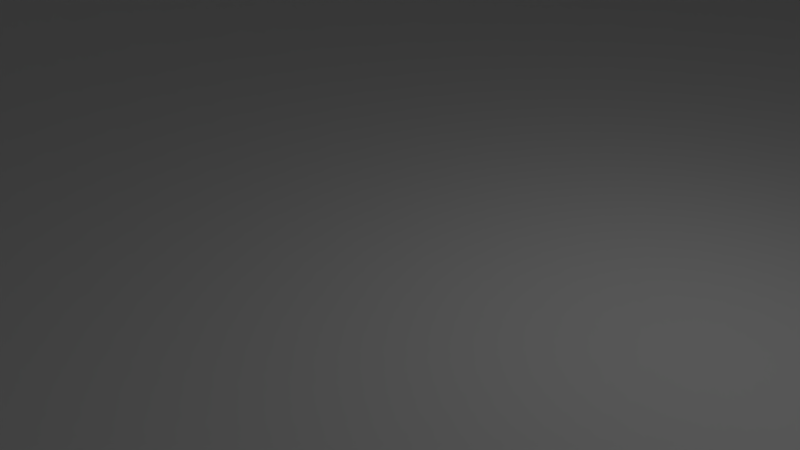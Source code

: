 # Source: level_four.blend  (saved by Blender 2.67.0; exported with 4.5.12 LTS)
import bpy
from mathutils import Matrix  # noqa: F401  (used for matrix-valued properties, if any)

bpy.ops.wm.read_factory_settings(use_empty=True)
scene = bpy.context.scene
scene.name = 'Scene'

# ---- collections
col_collection_1 = bpy.data.collections.new('Collection 1'); scene.collection.children.link(col_collection_1)

# ---- world
world_world = bpy.data.worlds.new('World'); scene.world = world_world
world_world.color = (0.05088, 0.05088, 0.05088)
world_world.use_sun_shadow = False
world_world.sun_shadow_jitter_overblur = 0.0
world_world.cycles.sampling_method = 'MANUAL'
world_world.cycles.sample_map_resolution = 256

# ---- cameras
cam_camera = bpy.data.cameras.new('Camera')
cam_camera.clip_end = 100.0
cam_camera.lens = 35.0
cam_camera.sensor_width = 32.0
cam_camera.sensor_height = 18.0
cam_camera.ortho_scale = 7.314
cam_camera.dof.focus_distance = 0.0
cam_camera.dof.aperture_fstop = 128.0

# ---- lights
light_lamp = bpy.data.lights.new('Lamp', 'POINT')
light_lamp.transmission_factor = 0.0
light_lamp.cutoff_distance = 30.0
light_lamp.energy = 100.0
light_lamp.shadow_buffer_clip_start = 1.001
light_lamp.shadow_soft_size = 0.1
light_lamp.shadow_maximum_resolution = 0.006
light_lamp.use_absolute_resolution = True
light_lamp.cycles.use_multiple_importance_sampling = False

# ---- meshes
me_plane = bpy.data.meshes.new('Plane')
me_plane.from_pydata([(1.0, -1.0, 0.0), (-1.0, -1.0, 0.0), (1.0, 1.0, 0.0), (-1.0, 1.0, 0.0), (0.875, -1.0, 0.0), (0.75, -1.0, 0.0), (0.625, -1.0, 0.0), (0.5, -1.0, 0.0), (0.375, -1.0, 0.0), (0.25, -1.0, 0.0), (0.125, -1.0, 0.0), (0.0, -1.0, 0.0), (-0.125, -1.0, 0.0), (-0.25, -1.0, 0.0), (-0.375, -1.0, 0.0), (-0.5, -1.0, 0.0), (-0.625, -1.0, 0.0), (-0.75, -1.0, 0.0), (-0.875, -1.0, 0.0), (0.875, 1.0, 0.0), (0.75, 1.0, 0.0), (0.625, 1.0, 0.0), (0.5, 1.0, 0.0), (0.375, 1.0, 0.0), (0.25, 1.0, 0.0), (0.125, 1.0, 0.0), (0.0, 1.0, 0.0), (-0.125, 1.0, 0.0), (-0.25, 1.0, 0.0), (-0.375, 1.0, 0.0), (-0.5, 1.0, 0.0), (-0.625, 1.0, 0.0), (-0.75, 1.0, 0.0), (-0.875, 1.0, 0.0), (1.0, -0.875, 0.0), (1.0, -0.75, 0.0), (1.0, -0.625, 0.0), (1.0, -0.5, 0.0), (1.0, -0.375, 0.0), (1.0, -0.25, 0.0), (1.0, -0.125, 0.0), (1.0, 0.0, 0.0), (1.0, 0.125, 0.0), (1.0, 0.25, 0.0), (1.0, 0.375, 0.0), (1.0, 0.5, 0.0), (1.0, 0.625, 0.0), (1.0, 0.75, 0.0), (1.0, 0.875, 0.0), (-1.0, 0.875, 0.0), (-1.0, 0.75, 0.0), (-1.0, 0.625, 0.0), (-1.0, 0.5, 0.0), (-1.0, 0.375, 0.0), (-1.0, 0.25, 0.0), (-1.0, 0.125, 0.0), (-1.0, 0.0, 0.0), (-1.0, -0.125, 0.0), (-1.0, -0.25, 0.0), (-1.0, -0.375, 0.0), (-1.0, -0.5, 0.0), (-1.0, -0.625, 0.0), (-1.0, -0.75, 0.0), (-1.0, -0.875, 0.0), (-0.875, -0.875, 0.0), (-0.875, -0.75, 0.0), (-0.875, -0.625, 0.0), (-0.875, -0.5, 0.0), (-0.875, -0.375, 0.0), (-0.875, -0.25, 0.0), (-0.875, -0.125, 0.0), (-0.875, 0.0, 0.0), (-0.875, 0.125, 0.0), (-0.875, 0.25, 0.0), (-0.875, 0.375, 0.0), (-0.875, 0.5, 0.0), (-0.875, 0.625, 0.0), (-0.875, 0.75, 0.0), (-0.875, 0.875, 0.0), (-0.75, -0.875, 0.0), (-0.75, -0.75, 0.0), (-0.75, -0.625, 0.0), (-0.75, -0.5, 0.0), (-0.75, -0.375, 0.0), (-0.75, -0.25, 0.0), (-0.75, -0.125, 0.0), (-0.75, 0.0, 0.0), (-0.75, 0.125, 0.0), (-0.75, 0.25, 0.0), (-0.75, 0.375, 0.0), (-0.75, 0.5, 0.0), (-0.75, 0.625, 0.0), (-0.75, 0.75, 0.0), (-0.75, 0.875, 0.0), (-0.625, -0.875, 0.0), (-0.625, -0.75, 0.0), (-0.625, -0.625, 0.0), (-0.625, -0.5, 0.0), (-0.625, -0.375, 0.0), (-0.625, -0.25, 0.0), (-0.625, -0.125, 0.0), (-0.625, 0.0, 0.0), (-0.625, 0.125, 0.0), (-0.625, 0.25, 0.0), (-0.625, 0.375, 0.0), (-0.625, 0.5, 0.0), (-0.625, 0.625, 0.0), (-0.625, 0.75, 0.0), (-0.625, 0.875, 0.0), (-0.5, -0.875, 0.0), (-0.5, -0.75, 0.0), (-0.5, -0.625, 0.0), (-0.5, -0.5, 0.0), (-0.5, -0.375, 0.0), (-0.5, -0.25, 0.0), (-0.5, -0.125, 0.0), (-0.5, 0.0, 0.0), (-0.5, 0.125, 0.0), (-0.5, 0.25, 0.0), (-0.5, 0.375, 0.0), (-0.5, 0.5, 0.0), (-0.5, 0.625, 0.0), (-0.5, 0.75, 0.0), (-0.5, 0.875, 0.0), (-0.375, -0.875, 0.0), (-0.375, -0.75, 0.0), (-0.375, -0.625, 0.0), (-0.375, -0.5, 0.0), (-0.375, -0.375, 0.0), (-0.375, -0.25, 0.0), (-0.375, -0.125, 0.0), (-0.375, 0.0, 0.0), (-0.375, 0.125, 0.0), (-0.375, 0.25, 0.0), (-0.375, 0.375, 0.0), (-0.375, 0.5, 0.0), (-0.375, 0.625, 0.0), (-0.375, 0.75, 0.0), (-0.375, 0.875, 0.0), (-0.25, -0.875, 0.0), (-0.25, -0.75, 0.0), (-0.25, -0.625, 0.0), (-0.25, -0.5, 0.0), (-0.25, -0.375, 0.0), (-0.25, -0.25, 0.0), (-0.25, -0.125, 0.0), (-0.25, 0.0, 0.0), (-0.25, 0.125, 0.0), (-0.25, 0.25, 0.0), (-0.25, 0.375, 0.0), (-0.25, 0.5, 0.0), (-0.25, 0.625, 0.0), (-0.25, 0.75, 0.0), (-0.25, 0.875, 0.0), (-0.125, -0.875, 0.0), (-0.125, -0.75, 0.0), (-0.125, -0.625, 0.0), (-0.125, -0.5, 0.0), (-0.125, -0.375, 0.0), (-0.125, -0.25, 0.0), (-0.125, -0.125, 0.0), (-0.125, 0.0, 0.0), (-0.125, 0.125, 0.0), (-0.125, 0.25, 0.0), (-0.125, 0.375, 0.0), (-0.125, 0.5, 0.0), (-0.125, 0.625, 0.0), (-0.125, 0.75, 0.0), (-0.125, 0.875, 0.0), (0.0, -0.875, 0.0), (0.0, -0.75, 0.0), (0.0, -0.625, 0.0), (0.0, -0.5, 0.0), (0.0, -0.375, 0.0), (0.0, -0.25, 0.0), (0.0, -0.125, 0.0), (0.0, 0.0, 0.0), (0.0, 0.125, 0.0), (0.0, 0.25, 0.0), (0.0, 0.375, 0.0), (0.0, 0.5, 0.0), (0.0, 0.625, 0.0), (0.0, 0.75, 0.0), (0.0, 0.875, 0.0), (0.125, -0.875, 0.0), (0.125, -0.75, 0.0), (0.125, -0.625, 0.0), (0.125, -0.5, 0.0), (0.125, -0.375, 0.0), (0.125, -0.25, 0.0), (0.125, -0.125, 0.0), (0.125, 0.0, 0.0), (0.125, 0.125, 0.0), (0.125, 0.25, 0.0), (0.125, 0.375, 0.0), (0.125, 0.5, 0.0), (0.125, 0.625, 0.0), (0.125, 0.75, 0.0), (0.125, 0.875, 0.0), (0.25, -0.875, 0.0), (0.25, -0.75, 0.0), (0.25, -0.625, 0.0), (0.25, -0.5, 0.0), (0.25, -0.375, 0.0), (0.25, -0.25, 0.0), (0.25, -0.125, 0.0), (0.25, 0.0, 0.0), (0.25, 0.125, 0.0), (0.25, 0.25, 0.0), (0.25, 0.375, 0.0), (0.25, 0.5, 0.0), (0.25, 0.625, 0.0), (0.25, 0.75, 0.0), (0.25, 0.875, 0.0), (0.375, -0.875, 0.0), (0.375, -0.75, 0.0), (0.375, -0.625, 0.0), (0.375, -0.5, 0.0), (0.375, -0.375, 0.0), (0.375, -0.25, 0.0), (0.375, -0.125, 0.0), (0.375, 0.0, 0.0), (0.375, 0.125, 0.0), (0.375, 0.25, 0.0), (0.375, 0.375, 0.0), (0.375, 0.5, 0.0), (0.375, 0.625, 0.0), (0.375, 0.75, 0.0), (0.375, 0.875, 0.0), (0.5, -0.875, 0.0), (0.5, -0.75, 0.0), (0.5, -0.625, 0.0), (0.5, -0.5, 0.0), (0.5, -0.375, 0.0), (0.5, -0.25, 0.0), (0.5, -0.125, 0.0), (0.5, 0.0, 0.0), (0.5, 0.125, 0.0), (0.5, 0.25, 0.0), (0.5, 0.375, 0.0), (0.5, 0.5, 0.0), (0.5, 0.625, 0.0), (0.5, 0.75, 0.0), (0.5, 0.875, 0.0), (0.625, -0.875, 0.0), (0.625, -0.75, 0.0), (0.625, -0.625, 0.0), (0.625, -0.5, 0.0), (0.625, -0.375, 0.0), (0.625, -0.25, 0.0), (0.625, -0.125, 0.0), (0.625, 0.0, 0.0), (0.625, 0.125, 0.0), (0.625, 0.25, 0.0), (0.625, 0.375, 0.0), (0.625, 0.5, 0.0), (0.625, 0.625, 0.0), (0.625, 0.75, 0.0), (0.625, 0.875, 0.0), (0.75, -0.875, 0.0), (0.75, -0.75, 0.0), (0.75, -0.625, 0.0), (0.75, -0.5, 0.0), (0.75, -0.375, 0.0), (0.75, -0.25, 0.0), (0.75, -0.125, 0.0), (0.75, 0.0, 0.0), (0.75, 0.125, 0.0), (0.75, 0.25, 0.0), (0.75, 0.375, 0.0), (0.75, 0.5, 0.0), (0.75, 0.625, 0.0), (0.75, 0.75, 0.0), (0.75, 0.875, 0.0), (0.875, -0.875, 0.0), (0.875, -0.75, 0.0), (0.875, -0.625, 0.0), (0.875, -0.5, 0.0), (0.875, -0.375, 0.0), (0.875, -0.25, 0.0), (0.875, -0.125, 0.0), (0.875, 0.0, 0.0), (0.875, 0.125, 0.0), (0.875, 0.25, 0.0), (0.875, 0.375, 0.0), (0.875, 0.5, 0.0), (0.875, 0.625, 0.0), (0.875, 0.75, 0.0), (0.875, 0.875, 0.0), (1.0, -1.0, 0.1), (-1.0, -1.0, 0.1), (1.0, 1.0, 0.1), (-1.0, 1.0, 0.1), (0.875, -1.0, 0.1), (0.75, -1.0, 0.1), (0.625, -1.0, 0.1), (0.5, -1.0, 0.1), (0.375, -1.0, 0.1), (0.25, -1.0, 0.1), (0.125, -1.0, 0.1), (0.0, -1.0, 0.1), (-0.125, -1.0, 0.1), (-0.25, -1.0, 0.1), (-0.375, -1.0, 0.1), (-0.5, -1.0, 0.1), (-0.625, -1.0, 0.1), (-0.75, -1.0, 0.1), (-0.875, -1.0, 0.1), (0.875, 1.0, 0.1), (0.75, 1.0, 0.1), (0.625, 1.0, 0.1), (0.5, 1.0, 0.1), (0.375, 1.0, 0.1), (0.25, 1.0, 0.1), (0.125, 1.0, 0.1), (0.0, 1.0, 0.1), (-0.125, 1.0, 0.1), (-0.25, 1.0, 0.1), (-0.375, 1.0, 0.1), (-0.5, 1.0, 0.1), (-0.625, 1.0, 0.1), (-0.75, 1.0, 0.1), (-0.875, 1.0, 0.1), (1.0, -0.875, 0.1), (1.0, -0.75, 0.1), (1.0, -0.625, 0.1), (1.0, -0.5, 0.1), (1.0, -0.375, 0.1), (1.0, -0.25, 0.1), (1.0, -0.125, 0.1), (1.0, 0.0, 0.1), (1.0, 0.125, 0.1), (1.0, 0.25, 0.1), (1.0, 0.375, 0.1), (1.0, 0.5, 0.1), (1.0, 0.625, 0.1), (1.0, 0.75, 0.1), (1.0, 0.875, 0.1), (-1.0, 0.875, 0.1), (-1.0, 0.75, 0.1), (-1.0, 0.625, 0.1), (-1.0, 0.5, 0.1), (-1.0, 0.375, 0.1), (-1.0, 0.25, 0.1), (-1.0, 0.125, 0.1), (-1.0, 0.0, 0.1), (-1.0, -0.125, 0.1), (-1.0, -0.25, 0.1), (-1.0, -0.375, 0.1), (-1.0, -0.5, 0.1), (-1.0, -0.625, 0.1), (-1.0, -0.75, 0.1), (-1.0, -0.875, 0.1), (-0.875, -0.875, 0.1), (-0.875, -0.75, 0.1), (-0.875, -0.625, 0.1), (-0.875, -0.5, 0.1), (-0.875, -0.375, 0.1), (-0.875, -0.25, 0.1), (-0.875, -0.125, 0.1), (-0.875, 0.0, 0.1), (-0.875, 0.125, 0.1), (-0.875, 0.25, 0.1), (-0.875, 0.375, 0.1), (-0.875, 0.5, 0.1), (-0.875, 0.625, 0.1), (-0.875, 0.75, 0.1), (-0.875, 0.875, 0.1), (-0.75, -0.875, 0.1), (-0.75, -0.75, 0.1), (-0.75, -0.625, 0.1), (-0.75, -0.5, 0.1), (-0.75, -0.375, 0.1), (-0.75, -0.25, 0.1), (-0.75, -0.125, 0.1), (-0.75, 0.0, 0.1), (-0.75, 0.125, 0.1), (-0.75, 0.25, 0.1), (-0.75, 0.375, 0.1), (-0.75, 0.875, 0.1), (-0.625, -0.875, 0.1), (-0.625, -0.75, 0.1), (-0.625, -0.625, 0.1), (-0.625, -0.5, 0.1), (-0.625, -0.375, 0.1), (-0.625, -0.25, 0.1), (-0.625, -0.125, 0.1), (-0.625, 0.0, 0.1), (-0.625, 0.125, 0.1), (-0.625, 0.25, 0.1), (-0.625, 0.375, 0.1), (-0.625, 0.875, 0.1), (-0.5, -0.875, 0.1), (-0.5, -0.75, 0.1), (-0.5, -0.625, 0.1), (-0.5, 0.25, 0.1), (-0.5, 0.375, 0.1), (-0.5, 0.875, 0.1), (-0.375, -0.875, 0.1), (-0.375, -0.75, 0.1), (-0.375, -0.625, 0.1), (-0.375, 0.25, 0.1), (-0.375, 0.375, 0.1), (-0.375, 0.875, 0.1), (-0.25, -0.875, 0.1), (-0.25, -0.75, 0.1), (-0.25, -0.625, 0.1), (-0.25, -0.25, 0.1), (-0.25, -0.125, 0.1), (-0.25, 0.25, 0.1), (-0.25, 0.375, 0.1), (-0.25, 0.875, 0.1), (-0.125, -0.875, 0.1), (-0.125, -0.75, 0.1), (-0.125, -0.625, 0.1), (-0.125, -0.25, 0.1), (-0.125, -0.125, 0.1), (-0.125, 0.25, 0.1), (-0.125, 0.375, 0.1), (-0.125, 0.5, 0.1), (-0.125, 0.625, 0.1), (-0.125, 0.75, 0.1), (-0.125, 0.875, 0.1), (0.0, -0.875, 0.1), (0.0, -0.75, 0.1), (0.0, -0.625, 0.1), (0.0, -0.25, 0.1), (0.0, -0.125, 0.1), (0.0, 0.25, 0.1), (0.0, 0.375, 0.1), (0.0, 0.5, 0.1), (0.0, 0.625, 0.1), (0.0, 0.75, 0.1), (0.0, 0.875, 0.1), (0.125, -0.875, 0.1), (0.125, -0.75, 0.1), (0.125, -0.625, 0.1), (0.125, -0.375, 0.1), (0.125, -0.25, 0.1), (0.125, -0.125, 0.1), (0.125, 0.0, 0.1), (0.125, 0.25, 0.1), (0.125, 0.375, 0.1), (0.125, 0.5, 0.1), (0.125, 0.625, 0.1), (0.125, 0.75, 0.1), (0.125, 0.875, 0.1), (0.25, -0.875, 0.1), (0.25, -0.75, 0.1), (0.25, -0.625, 0.1), (0.25, -0.375, 0.1), (0.25, -0.25, 0.1), (0.25, -0.125, 0.1), (0.25, 0.0, 0.1), (0.25, 0.25, 0.1), (0.25, 0.375, 0.1), (0.25, 0.5, 0.1), (0.25, 0.625, 0.1), (0.25, 0.75, 0.1), (0.25, 0.875, 0.1), (0.375, -0.875, 0.1), (0.375, -0.75, 0.1), (0.375, -0.625, 0.1), (0.375, -0.375, 0.1), (0.375, -0.25, 0.1), (0.375, 0.25, 0.1), (0.375, 0.375, 0.1), (0.375, 0.875, 0.1), (0.5, -0.875, 0.1), (0.5, -0.75, 0.1), (0.5, -0.625, 0.1), (0.5, -0.5, 0.1), (0.5, -0.375, 0.1), (0.5, -0.25, 0.1), (0.5, 0.25, 0.1), (0.5, 0.375, 0.1), (0.5, 0.5, 0.1), (0.5, 0.625, 0.1), (0.5, 0.75, 0.1), (0.5, 0.875, 0.1), (0.625, -0.875, 0.1), (0.625, -0.75, 0.1), (0.625, -0.625, 0.1), (0.625, -0.5, 0.1), (0.625, -0.375, 0.1), (0.625, -0.25, 0.1), (0.625, 0.25, 0.1), (0.625, 0.375, 0.1), (0.625, 0.5, 0.1), (0.625, 0.625, 0.1), (0.625, 0.75, 0.1), (0.625, 0.875, 0.1), (0.75, -0.875, 0.1), (0.75, -0.75, 0.1), (0.75, -0.625, 0.1), (0.75, 0.25, 0.1), (0.75, 0.375, 0.1), (0.75, 0.625, 0.1), (0.75, 0.75, 0.1), (0.75, 0.875, 0.1), (0.875, -0.875, 0.1), (0.875, -0.75, 0.1), (0.875, -0.625, 0.1), (0.875, -0.5, 0.1), (0.875, -0.375, 0.1), (0.875, -0.25, 0.1), (0.875, -0.125, 0.1), (0.875, 0.0, 0.1), (0.875, 0.125, 0.1), (0.875, 0.25, 0.1), (0.875, 0.375, 0.1), (0.875, 0.5, 0.1), (0.875, 0.625, 0.1), (0.875, 0.75, 0.1), (0.875, 0.875, 0.1), (1.0, -1.0, 0.2), (-1.0, -1.0, 0.2), (1.0, 1.0, 0.2), (-1.0, 1.0, 0.2), (0.875, -1.0, 0.2), (0.75, -1.0, 0.2), (0.625, -1.0, 0.2), (0.5, -1.0, 0.2), (0.375, -1.0, 0.2), (0.25, -1.0, 0.2), (0.125, -1.0, 0.2), (0.0, -1.0, 0.2), (-0.125, -1.0, 0.2), (-0.25, -1.0, 0.2), (-0.375, -1.0, 0.2), (-0.5, -1.0, 0.2), (-0.625, -1.0, 0.2), (-0.75, -1.0, 0.2), (-0.875, -1.0, 0.2), (0.875, 1.0, 0.2), (0.75, 1.0, 0.2), (0.625, 1.0, 0.2), (0.5, 1.0, 0.2), (0.375, 1.0, 0.2), (0.25, 1.0, 0.2), (0.125, 1.0, 0.2), (0.0, 1.0, 0.2), (-0.125, 1.0, 0.2), (-0.25, 1.0, 0.2), (-0.375, 1.0, 0.2), (-0.5, 1.0, 0.2), (-0.625, 1.0, 0.2), (-0.75, 1.0, 0.2), (-0.875, 1.0, 0.2), (1.0, -0.875, 0.2), (1.0, -0.75, 0.2), (1.0, -0.625, 0.2), (1.0, -0.5, 0.2), (1.0, -0.375, 0.2), (1.0, -0.25, 0.2), (1.0, -0.125, 0.2), (1.0, 0.0, 0.2), (1.0, 0.125, 0.2), (1.0, 0.25, 0.2), (1.0, 0.375, 0.2), (1.0, 0.5, 0.2), (1.0, 0.625, 0.2), (1.0, 0.75, 0.2), (1.0, 0.875, 0.2), (-1.0, 0.875, 0.2), (-1.0, 0.75, 0.2), (-1.0, 0.625, 0.2), (-1.0, 0.5, 0.2), (-1.0, 0.375, 0.2), (-1.0, 0.25, 0.2), (-1.0, 0.125, 0.2), (-1.0, 0.0, 0.2), (-1.0, -0.125, 0.2), (-1.0, -0.25, 0.2), (-1.0, -0.375, 0.2), (-1.0, -0.5, 0.2), (-1.0, -0.625, 0.2), (-1.0, -0.75, 0.2), (-1.0, -0.875, 0.2), (-0.875, -0.875, 0.2), (-0.875, -0.75, 0.2), (-0.875, -0.625, 0.2), (-0.875, -0.5, 0.2), (-0.875, -0.375, 0.2), (-0.875, -0.25, 0.2), (-0.875, -0.125, 0.2), (-0.875, 0.0, 0.2), (-0.875, 0.125, 0.2), (-0.875, 0.25, 0.2), (-0.875, 0.375, 0.2), (-0.875, 0.5, 0.2), (-0.875, 0.625, 0.2), (-0.875, 0.75, 0.2), (-0.875, 0.875, 0.2), (-0.75, -0.875, 0.2), (-0.75, -0.75, 0.2), (-0.75, -0.625, 0.2), (-0.75, -0.5, 0.2), (-0.75, -0.375, 0.2), (-0.75, -0.25, 0.2), (-0.75, -0.125, 0.2), (-0.75, 0.0, 0.2), (-0.75, 0.125, 0.2), (-0.75, 0.25, 0.2), (-0.75, 0.375, 0.2), (-0.75, 0.875, 0.2), (-0.625, -0.875, 0.2), (-0.625, -0.75, 0.2), (-0.625, -0.625, 0.2), (-0.625, -0.5, 0.2), (-0.625, -0.375, 0.2), (-0.625, -0.25, 0.2), (-0.625, -0.125, 0.2), (-0.625, 0.0, 0.2), (-0.625, 0.125, 0.2), (-0.625, 0.25, 0.2), (-0.625, 0.375, 0.2), (-0.625, 0.875, 0.2), (-0.5, -0.875, 0.2), (-0.5, -0.75, 0.2), (-0.5, -0.625, 0.2), (-0.5, 0.25, 0.2), (-0.5, 0.375, 0.2), (-0.5, 0.875, 0.2), (-0.375, -0.875, 0.2), (-0.375, -0.75, 0.2), (-0.375, -0.625, 0.2), (-0.375, 0.25, 0.2), (-0.375, 0.375, 0.2), (-0.375, 0.875, 0.2), (-0.25, -0.875, 0.2), (-0.25, -0.75, 0.2), (-0.25, -0.625, 0.2), (-0.25, 0.25, 0.2), (-0.25, 0.375, 0.2), (-0.25, 0.875, 0.2), (-0.125, -0.875, 0.2), (-0.125, -0.75, 0.2), (-0.125, -0.625, 0.2), (-0.125, 0.25, 0.2), (-0.125, 0.375, 0.2), (-0.125, 0.5, 0.2), (-0.125, 0.625, 0.2), (-0.125, 0.75, 0.2), (-0.125, 0.875, 0.2), (0.0, -0.875, 0.2), (0.0, 0.25, 0.2), (0.0, 0.375, 0.2), (0.0, 0.5, 0.2), (0.0, 0.625, 0.2), (0.0, 0.75, 0.2), (0.0, 0.875, 0.2), (0.125, -0.875, 0.2), (0.125, 0.25, 0.2), (0.125, 0.375, 0.2), (0.125, 0.5, 0.2), (0.125, 0.625, 0.2), (0.125, 0.75, 0.2), (0.125, 0.875, 0.2), (0.25, -0.875, 0.2), (0.25, 0.25, 0.2), (0.25, 0.375, 0.2), (0.25, 0.5, 0.2), (0.25, 0.625, 0.2), (0.25, 0.75, 0.2), (0.25, 0.875, 0.2), (0.375, -0.875, 0.2), (0.375, 0.25, 0.2), (0.375, 0.375, 0.2), (0.375, 0.875, 0.2), (0.5, -0.875, 0.2), (0.5, 0.25, 0.2), (0.5, 0.375, 0.2), (0.5, 0.5, 0.2), (0.5, 0.625, 0.2), (0.5, 0.75, 0.2), (0.5, 0.875, 0.2), (0.625, -0.875, 0.2), (0.625, 0.25, 0.2), (0.625, 0.375, 0.2), (0.625, 0.5, 0.2), (0.625, 0.625, 0.2), (0.625, 0.75, 0.2), (0.625, 0.875, 0.2), (0.75, -0.875, 0.2), (0.75, 0.25, 0.2), (0.75, 0.375, 0.2), (0.75, 0.625, 0.2), (0.75, 0.75, 0.2), (0.75, 0.875, 0.2), (0.875, -0.875, 0.2), (0.875, -0.75, 0.2), (0.875, -0.625, 0.2), (0.875, -0.5, 0.2), (0.875, -0.375, 0.2), (0.875, -0.25, 0.2), (0.875, -0.125, 0.2), (0.875, 0.0, 0.2), (0.875, 0.125, 0.2), (0.875, 0.25, 0.2), (0.875, 0.375, 0.2), (0.875, 0.5, 0.2), (0.875, 0.625, 0.2), (0.875, 0.75, 0.2), (0.875, 0.875, 0.2), (1.0, -1.0, 0.3), (-1.0, -1.0, 0.3), (1.0, 1.0, 0.3), (-1.0, 1.0, 0.3), (0.875, -1.0, 0.3), (0.75, -1.0, 0.3), (0.625, -1.0, 0.3), (0.5, -1.0, 0.3), (0.375, -1.0, 0.3), (0.25, -1.0, 0.3), (0.125, -1.0, 0.3), (0.0, -1.0, 0.3), (-0.125, -1.0, 0.3), (-0.25, -1.0, 0.3), (-0.375, -1.0, 0.3), (-0.5, -1.0, 0.3), (-0.625, -1.0, 0.3), (-0.75, -1.0, 0.3), (-0.875, -1.0, 0.3), (0.875, 1.0, 0.3), (0.75, 1.0, 0.3), (0.625, 1.0, 0.3), (0.5, 1.0, 0.3), (0.375, 1.0, 0.3), (0.25, 1.0, 0.3), (0.125, 1.0, 0.3), (0.0, 1.0, 0.3), (-0.125, 1.0, 0.3), (-0.25, 1.0, 0.3), (-0.375, 1.0, 0.3), (-0.5, 1.0, 0.3), (-0.625, 1.0, 0.3), (-0.75, 1.0, 0.3), (-0.875, 1.0, 0.3), (1.0, -0.875, 0.3), (1.0, -0.75, 0.3), (1.0, -0.625, 0.3), (1.0, -0.5, 0.3), (1.0, -0.375, 0.3), (1.0, -0.25, 0.3), (1.0, -0.125, 0.3), (1.0, 0.0, 0.3), (1.0, 0.125, 0.3), (1.0, 0.25, 0.3), (1.0, 0.375, 0.3), (1.0, 0.5, 0.3), (1.0, 0.625, 0.3), (1.0, 0.75, 0.3), (1.0, 0.875, 0.3), (-1.0, 0.875, 0.3), (-1.0, 0.75, 0.3), (-1.0, 0.625, 0.3), (-1.0, 0.5, 0.3), (-1.0, 0.375, 0.3), (-1.0, 0.25, 0.3), (-1.0, 0.125, 0.3), (-1.0, 0.0, 0.3), (-1.0, -0.125, 0.3), (-1.0, -0.25, 0.3), (-1.0, -0.375, 0.3), (-1.0, -0.5, 0.3), (-1.0, -0.625, 0.3), (-1.0, -0.75, 0.3), (-1.0, -0.875, 0.3), (-0.875, -0.875, 0.3), (-0.875, -0.75, 0.3), (-0.875, -0.625, 0.3), (-0.875, -0.5, 0.3), (-0.875, -0.375, 0.3), (-0.875, -0.25, 0.3), (-0.875, -0.125, 0.3), (-0.875, 0.0, 0.3), (-0.875, 0.125, 0.3), (-0.875, 0.25, 0.3), (-0.875, 0.375, 0.3), (-0.875, 0.5, 0.3), (-0.875, 0.625, 0.3), (-0.875, 0.75, 0.3), (-0.875, 0.875, 0.3), (-0.75, -0.875, 0.3), (-0.75, -0.75, 0.3), (-0.75, -0.625, 0.3), (-0.75, -0.5, 0.3), (-0.75, -0.375, 0.3), (-0.75, -0.25, 0.3), (-0.75, -0.125, 0.3), (-0.75, 0.0, 0.3), (-0.75, 0.125, 0.3), (-0.75, 0.25, 0.3), (-0.75, 0.375, 0.3), (-0.75, 0.875, 0.3), (-0.625, -0.875, 0.3), (-0.625, -0.75, 0.3), (-0.625, -0.625, 0.3), (-0.625, -0.5, 0.3), (-0.625, -0.375, 0.3), (-0.625, -0.25, 0.3), (-0.625, -0.125, 0.3), (-0.625, 0.0, 0.3), (-0.625, 0.125, 0.3), (-0.625, 0.25, 0.3), (-0.625, 0.375, 0.3), (-0.625, 0.875, 0.3), (-0.5, -0.875, 0.3), (-0.5, 0.25, 0.3), (-0.5, 0.375, 0.3), (-0.5, 0.875, 0.3), (-0.375, -0.875, 0.3), (-0.375, 0.25, 0.3), (-0.375, 0.375, 0.3), (-0.375, 0.875, 0.3), (-0.25, -0.875, 0.3), (-0.25, 0.25, 0.3), (-0.25, 0.375, 0.3), (-0.25, 0.875, 0.3), (-0.125, -0.875, 0.3), (-0.125, 0.25, 0.3), (-0.125, 0.375, 0.3), (-0.125, 0.5, 0.3), (-0.125, 0.625, 0.3), (-0.125, 0.75, 0.3), (-0.125, 0.875, 0.3), (0.0, -0.875, 0.3), (0.0, 0.25, 0.3), (0.0, 0.375, 0.3), (0.0, 0.5, 0.3), (0.0, 0.625, 0.3), (0.0, 0.75, 0.3), (0.0, 0.875, 0.3), (0.125, -0.875, 0.3), (0.125, 0.25, 0.3), (0.125, 0.375, 0.3), (0.125, 0.5, 0.3), (0.125, 0.625, 0.3), (0.125, 0.75, 0.3), (0.125, 0.875, 0.3), (0.25, -0.875, 0.3), (0.25, 0.25, 0.3), (0.25, 0.375, 0.3), (0.25, 0.5, 0.3), (0.25, 0.625, 0.3), (0.25, 0.75, 0.3), (0.25, 0.875, 0.3), (0.375, -0.875, 0.3), (0.375, 0.25, 0.3), (0.375, 0.375, 0.3), (0.375, 0.875, 0.3), (0.5, -0.875, 0.3), (0.5, 0.25, 0.3), (0.5, 0.375, 0.3), (0.5, 0.5, 0.3), (0.5, 0.625, 0.3), (0.5, 0.75, 0.3), (0.5, 0.875, 0.3), (0.625, -0.875, 0.3), (0.625, 0.25, 0.3), (0.625, 0.375, 0.3), (0.625, 0.5, 0.3), (0.625, 0.625, 0.3), (0.625, 0.75, 0.3), (0.625, 0.875, 0.3), (0.75, -0.875, 0.3), (0.75, 0.25, 0.3), (0.75, 0.375, 0.3), (0.75, 0.625, 0.3), (0.75, 0.75, 0.3), (0.75, 0.875, 0.3), (0.875, -0.875, 0.3), (0.875, -0.75, 0.3), (0.875, -0.625, 0.3), (0.875, -0.5, 0.3), (0.875, -0.375, 0.3), (0.875, -0.25, 0.3), (0.875, -0.125, 0.3), (0.875, 0.0, 0.3), (0.875, 0.125, 0.3), (0.875, 0.25, 0.3), (0.875, 0.375, 0.3), (0.875, 0.5, 0.3), (0.875, 0.625, 0.3), (0.875, 0.75, 0.3), (0.875, 0.875, 0.3)], [], [(98, 99, 385, 384), (140, 155, 413, 405), (153, 168, 422, 411), (197, 196, 444, 445), (218, 233, 472, 463), (259, 244, 480, 492), (233, 232, 471, 472), (272, 257, 490, 498), (4, 0, 289, 293), (17, 16, 305, 306), (29, 30, 319, 318), (282, 281, 507, 508), (42, 43, 332, 331), (55, 56, 345, 344), (67, 68, 357, 356), (109, 94, 380, 392), (133, 148, 409, 401), (159, 174, 426, 415), (166, 165, 419, 420), (185, 200, 448, 435), (198, 213, 459, 446), (239, 224, 466, 475), (10, 9, 298, 299), (22, 23, 312, 311), (275, 274, 500, 501), (35, 36, 325, 324), (288, 287, 513, 514), (3, 49, 338, 292), (61, 62, 351, 350), (73, 74, 363, 362), (86, 85, 374, 375), (97, 98, 384, 383), (64, 79, 80, 65), (65, 80, 81, 66), (66, 81, 82, 67), (67, 82, 83, 68), (68, 83, 84, 69), (69, 84, 85, 70), (70, 85, 86, 71), (71, 86, 87, 72), (72, 87, 88, 73), (73, 88, 89, 74), (74, 89, 90, 75), (75, 90, 91, 76), (76, 91, 92, 77), (77, 92, 93, 78), (141, 126, 400, 406), (79, 94, 95, 80), (154, 139, 404, 412), (170, 171, 425, 424), (206, 191, 440, 453), (219, 204, 451, 464), (196, 195, 443, 444), (230, 245, 481, 469), (243, 258, 491, 479), (232, 231, 470, 471), (256, 271, 497, 489), (89, 104, 105, 90), (90, 105, 106, 91), (91, 106, 107, 92), (92, 107, 108, 93), (63, 1, 290, 352), (94, 109, 110, 95), (16, 15, 304, 305), (96, 111, 112, 97), (97, 112, 113, 98), (98, 113, 114, 99), (99, 114, 115, 100), (100, 115, 116, 101), (101, 116, 117, 102), (102, 117, 118, 103), (268, 269, 496, 495), (104, 119, 120, 105), (105, 120, 121, 106), (106, 121, 122, 107), (107, 122, 123, 108), (28, 29, 318, 317), (109, 124, 125, 110), (281, 280, 506, 507), (111, 126, 127, 112), (112, 127, 128, 113), (113, 128, 129, 114), (114, 129, 130, 115), (115, 130, 131, 116), (116, 131, 132, 117), (117, 132, 133, 118), (41, 42, 331, 330), (119, 134, 135, 120), (120, 135, 136, 121), (121, 136, 137, 122), (122, 137, 138, 123), (54, 55, 344, 343), (124, 139, 140, 125), (66, 67, 356, 355), (126, 141, 142, 127), (127, 142, 143, 128), (128, 143, 144, 129), (129, 144, 145, 130), (130, 145, 146, 131), (131, 146, 147, 132), (132, 147, 148, 133), (80, 95, 381, 369), (134, 149, 150, 135), (135, 150, 151, 136), (136, 151, 152, 137), (137, 152, 153, 138), (93, 108, 391, 379), (139, 154, 155, 140), (134, 119, 396, 402), (141, 156, 157, 142), (142, 157, 158, 143), (143, 158, 159, 144), (160, 145, 408, 416), (145, 160, 161, 146), (146, 161, 162, 147), (147, 162, 163, 148), (165, 164, 418, 419), (149, 164, 165, 150), (150, 165, 166, 151), (151, 166, 167, 152), (152, 167, 168, 153), (199, 184, 434, 447), (154, 169, 170, 155), (212, 197, 445, 458), (156, 171, 172, 157), (157, 172, 173, 158), (158, 173, 174, 159), (189, 188, 437, 438), (160, 175, 176, 161), (161, 176, 177, 162), (162, 177, 178, 163), (223, 238, 474, 465), (9, 8, 297, 298), (21, 22, 311, 310), (34, 35, 324, 323), (167, 182, 183, 168), (47, 48, 337, 336), (169, 184, 185, 170), (170, 185, 186, 171), (171, 186, 187, 172), (172, 187, 188, 173), (173, 188, 189, 174), (60, 61, 350, 349), (175, 190, 191, 176), (176, 191, 192, 177), (177, 192, 193, 178), (178, 193, 194, 179), (179, 194, 195, 180), (180, 195, 196, 181), (181, 196, 197, 182), (182, 197, 198, 183), (72, 73, 362, 361), (184, 199, 200, 185), (85, 84, 373, 374), (186, 201, 202, 187), (187, 202, 203, 188), (96, 97, 383, 382), (125, 140, 405, 399), (138, 153, 411, 403), (191, 206, 207, 192), (192, 207, 208, 193), (203, 218, 463, 450), (195, 194, 442, 443), (231, 216, 462, 470), (244, 229, 468, 480), (197, 212, 213, 198), (257, 242, 478, 490), (199, 214, 215, 200), (48, 2, 291, 337), (201, 216, 217, 202), (202, 217, 218, 203), (255, 256, 489, 488), (204, 219, 220, 205), (205, 220, 221, 206), (206, 221, 222, 207), (207, 222, 223, 208), (15, 14, 303, 304), (209, 224, 225, 210), (210, 225, 226, 211), (211, 226, 227, 212), (212, 227, 228, 213), (27, 28, 317, 316), (214, 229, 230, 215), (280, 279, 505, 506), (216, 231, 232, 217), (217, 232, 233, 218), (40, 41, 330, 329), (219, 234, 235, 220), (220, 235, 236, 221), (221, 236, 237, 222), (222, 237, 238, 223), (53, 54, 343, 342), (224, 239, 240, 225), (225, 240, 241, 226), (226, 241, 242, 227), (227, 242, 243, 228), (65, 66, 355, 354), (229, 244, 245, 230), (94, 79, 368, 380), (102, 103, 389, 388), (118, 133, 401, 395), (144, 159, 415, 407), (234, 249, 250, 235), (235, 250, 251, 236), (236, 251, 252, 237), (237, 252, 253, 238), (183, 198, 446, 433), (224, 209, 455, 466), (248, 249, 485, 484), (8, 7, 296, 297), (242, 257, 258, 243), (260, 261, 494, 493), (244, 259, 260, 245), (20, 21, 310, 309), (246, 261, 262, 247), (247, 262, 263, 248), (248, 263, 264, 249), (249, 264, 265, 250), (250, 265, 266, 251), (251, 266, 267, 252), (252, 267, 268, 253), (0, 34, 323, 289), (254, 269, 270, 255), (255, 270, 271, 256), (286, 285, 511, 512), (257, 272, 273, 258), (46, 47, 336, 335), (259, 274, 275, 260), (260, 275, 276, 261), (261, 276, 277, 262), (262, 277, 278, 263), (263, 278, 279, 264), (264, 279, 280, 265), (265, 280, 281, 266), (266, 281, 282, 267), (267, 282, 283, 268), (268, 283, 284, 269), (269, 284, 285, 270), (270, 285, 286, 271), (59, 60, 349, 348), (272, 287, 288, 273), (71, 72, 361, 360), (84, 83, 372, 373), (126, 111, 394, 400), (139, 124, 398, 404), (145, 144, 407, 408), (163, 178, 428, 417), (181, 182, 432, 431), (194, 193, 441, 442), (215, 230, 469, 461), (205, 206, 453, 452), (228, 243, 479, 467), (269, 254, 487, 496), (33, 3, 292, 322), (254, 255, 488, 487), (14, 13, 302, 303), (322, 292, 518, 548), (303, 302, 528, 529), (315, 316, 542, 541), (475, 466, 668, 672), (328, 329, 555, 554), (479, 491, 683, 676), (341, 342, 568, 567), (353, 354, 580, 579), (366, 367, 593, 592), (501, 500, 690, 691), (514, 513, 703, 704), (395, 401, 627, 621), (432, 421, 643, 650), (296, 295, 521, 522), (441, 454, 660, 653), (308, 309, 535, 534), (459, 467, 669, 665), (321, 322, 548, 547), (334, 335, 561, 560), (489, 497, 687, 681), (347, 348, 574, 573), (359, 360, 586, 585), (373, 372, 598, 599), (386, 387, 613, 612), (442, 441, 653, 654), (457, 458, 664, 663), (476, 475, 672, 673), (507, 506, 696, 697), (369, 381, 607, 595), (394, 382, 608, 620), (401, 409, 633, 627), (290, 307, 533, 516), (447, 434, 652, 659), (302, 301, 527, 528), (460, 447, 659, 666), (314, 315, 541, 540), (465, 474, 671, 667), (327, 328, 554, 553), (490, 478, 675, 682), (340, 341, 567, 566), (499, 514, 704, 689), (365, 366, 592, 591), (393, 394, 620, 619), (413, 414, 638, 637), (431, 432, 650, 649), (295, 294, 520, 521), (393, 399, 400, 394), (291, 308, 534, 517), (466, 455, 661, 668), (320, 321, 547, 546), (333, 334, 560, 559), (496, 487, 679, 686), (346, 347, 573, 572), (407, 415, 416, 408), (358, 359, 585, 584), (372, 371, 597, 598), (413, 424, 425, 414), (415, 426, 427, 416), (385, 386, 612, 611), (456, 457, 663, 662), (506, 505, 695, 696), (380, 368, 594, 606), (381, 393, 619, 607), (426, 438, 439, 427), (406, 400, 626, 632), (435, 448, 449, 436), (437, 450, 451, 438), (438, 451, 452, 439), (439, 452, 453, 440), (433, 446, 658, 651), (301, 300, 526, 527), (446, 459, 665, 658), (313, 314, 540, 539), (326, 327, 553, 552), (448, 461, 462, 449), (450, 463, 464, 451), (339, 340, 566, 565), (513, 498, 688, 703), (461, 469, 470, 462), (463, 472, 473, 464), (364, 365, 591, 590), (378, 377, 603, 604), (469, 481, 482, 470), (470, 482, 483, 471), (471, 483, 484, 472), (472, 484, 485, 473), (430, 431, 649, 648), (512, 511, 701, 702), (414, 406, 632, 638), (294, 293, 519, 520), (307, 306, 532, 533), (481, 493, 494, 482), (454, 465, 667, 660), (319, 320, 546, 545), (332, 333, 559, 558), (486, 495, 685, 678), (345, 346, 572, 571), (357, 358, 584, 583), (371, 370, 596, 597), (384, 385, 611, 610), (421, 420, 642, 643), (455, 456, 662, 661), (488, 489, 681, 680), (505, 504, 694, 695), (367, 379, 605, 593), (392, 380, 606, 618), (399, 405, 631, 625), (423, 412, 636, 645), (300, 299, 525, 526), (458, 445, 657, 664), (312, 313, 539, 538), (87, 86, 375, 376), (74, 75, 364, 363), (62, 63, 352, 351), (49, 50, 339, 338), (36, 37, 326, 325), (276, 275, 501, 502), (23, 24, 313, 312), (11, 10, 299, 300), (240, 239, 475, 476), (238, 253, 486, 474), (191, 190, 439, 440), (214, 199, 447, 460), (178, 179, 429, 428), (201, 186, 436, 449), (167, 166, 420, 421), (175, 160, 416, 427), (149, 134, 402, 410), (108, 123, 397, 391), (95, 110, 393, 381), (81, 80, 369, 370), (68, 69, 358, 357), (56, 57, 346, 345), (43, 44, 333, 332), (283, 282, 508, 509), (30, 31, 320, 319), (18, 17, 306, 307), (271, 286, 512, 497), (5, 4, 293, 294), (258, 273, 499, 491), (245, 260, 493, 481), (209, 210, 456, 455), (234, 219, 464, 473), (193, 208, 454, 441), (182, 167, 421, 432), (169, 154, 412, 423), (156, 141, 406, 414), (99, 100, 386, 385), (88, 87, 376, 377), (104, 89, 378, 390), (75, 76, 365, 364), (50, 51, 340, 339), (37, 38, 327, 326), (277, 276, 502, 503), (24, 25, 314, 313), (12, 11, 300, 301), (241, 240, 476, 477), (213, 228, 467, 459), (200, 215, 461, 448), (179, 180, 430, 429), (174, 189, 438, 426), (148, 163, 417, 409), (124, 109, 392, 398), (111, 96, 382, 394), (82, 81, 370, 371), (69, 70, 359, 358), (57, 58, 347, 346), (44, 45, 334, 333), (284, 283, 509, 510), (31, 32, 321, 320), (2, 19, 308, 291), (287, 272, 498, 513), (6, 5, 294, 295), (246, 247, 483, 482), (274, 259, 492, 500), (261, 246, 482, 494), (210, 211, 457, 456), (186, 185, 435, 436), (168, 183, 433, 422), (155, 170, 424, 413), (100, 101, 387, 386), (103, 118, 395, 389), (89, 88, 377, 378), (76, 77, 366, 365), (79, 64, 353, 368), (51, 52, 341, 340), (38, 39, 328, 327), (278, 277, 503, 504), (25, 26, 315, 314), (13, 12, 301, 302), (1, 18, 307, 290), (242, 241, 477, 478), (253, 268, 495, 486), (204, 205, 452, 451), (229, 214, 460, 468), (216, 201, 449, 462), (180, 181, 431, 430), (188, 203, 450, 437), (190, 175, 427, 439), (164, 149, 410, 418), (123, 138, 403, 397), (110, 125, 399, 393), (83, 82, 371, 372), (70, 71, 360, 359), (58, 59, 348, 347), (45, 46, 335, 334), (285, 284, 510, 511), (32, 33, 322, 321), (19, 20, 309, 308), (273, 288, 514, 499), (7, 6, 295, 296), (247, 248, 484, 483), (249, 234, 473, 485), (211, 212, 458, 457), (208, 223, 465, 454), (184, 169, 423, 434), (171, 156, 414, 425), (101, 102, 388, 387), (119, 104, 390, 396), (77, 78, 367, 366), (78, 93, 379, 367), (64, 65, 354, 353), (52, 53, 342, 341), (39, 40, 329, 328), (279, 278, 504, 505), (26, 27, 316, 315), (520, 519, 709, 710), (533, 532, 722, 723), (659, 652, 834, 841), (688, 682, 864, 870), (546, 547, 737, 736), (559, 560, 750, 749), (572, 573, 763, 762), (584, 585, 775, 774), (611, 612, 802, 801), (646, 647, 829, 828), (661, 662, 844, 843), (693, 692, 874, 875), (616, 604, 794, 806), (526, 525, 715, 716), (647, 640, 822, 829), (538, 539, 729, 728), (658, 665, 847, 840), (552, 553, 743, 742), (565, 566, 756, 755), (590, 591, 781, 780), (604, 603, 793, 794), (654, 653, 835, 836), (699, 698, 880, 881), (609, 597, 787, 799), (622, 616, 806, 810), (519, 515, 705, 709), (532, 531, 721, 722), (651, 658, 840, 833), (681, 687, 869, 863), (545, 546, 736, 735), (558, 559, 749, 748), (571, 572, 762, 761), (583, 584, 774, 773), (597, 596, 786, 787), (610, 611, 801, 800), (597, 609, 610, 598), (628, 627, 813, 814), (692, 691, 873, 874), (600, 612, 613, 601), (630, 624, 812, 816), (525, 524, 714, 715), (639, 646, 828, 821), (537, 538, 728, 727), (607, 619, 620, 608), (664, 657, 839, 846), (689, 704, 886, 871), (621, 627, 628, 622), (551, 552, 742, 741), (625, 631, 632, 626), (564, 565, 755, 754), (577, 578, 768, 767), (631, 637, 638, 632), (589, 590, 780, 779), (603, 602, 792, 793), (667, 668, 850, 849), (640, 647, 648, 641), (698, 697, 879, 880), (615, 621, 809, 805), (578, 516, 706, 768), (636, 630, 816, 820), (531, 530, 720, 721), (652, 645, 827, 834), (670, 666, 848, 852), (686, 679, 861, 868), (544, 545, 735, 734), (557, 558, 748, 747), (570, 571, 761, 760), (667, 671, 672, 668), (582, 583, 773, 772), (596, 595, 785, 786), (675, 674, 856, 857), (691, 690, 872, 873), (704, 703, 885, 886), (623, 629, 815, 811), (524, 523, 713, 714), (645, 636, 820, 827), (536, 537, 727, 726), (703, 688, 870, 885), (550, 551, 741, 740), (518, 564, 754, 708), (576, 577, 767, 766), (588, 589, 779, 778), (602, 601, 791, 792), (697, 696, 878, 879), (595, 607, 797, 785), (563, 517, 707, 753), (629, 635, 819, 815), (530, 529, 719, 720), (644, 651, 833, 826), (665, 669, 851, 847), (678, 685, 867, 860), (543, 544, 734, 733), (556, 557, 747, 746), (410, 402, 628, 634), (389, 395, 621, 615), (508, 507, 697, 698), (477, 476, 673, 674), (443, 442, 654, 655), (387, 388, 614, 613), (374, 373, 599, 600), (360, 361, 587, 586), (348, 349, 575, 574), (498, 490, 682, 688), (335, 336, 562, 561), (289, 323, 549, 515), (468, 460, 666, 670), (309, 310, 536, 535), (297, 296, 522, 523), (422, 433, 651, 644), (409, 417, 639, 633), (402, 396, 622, 628), (502, 501, 691, 692), (354, 355, 581, 580), (342, 343, 569, 568), (492, 480, 677, 684), (329, 330, 556, 555), (467, 479, 676, 669), (316, 317, 543, 542), (304, 303, 529, 530), (337, 291, 517, 563), (403, 411, 635, 629), (396, 390, 616, 622), (509, 508, 698, 699), (478, 477, 674, 675), (444, 443, 655, 656), (388, 389, 615, 614), (375, 374, 600, 601), (361, 362, 588, 587), (349, 350, 576, 575), (491, 499, 689, 683), (336, 337, 563, 562), (474, 486, 678, 671), (323, 324, 550, 549), (310, 311, 537, 536), (298, 297, 523, 524), (434, 423, 645, 652), (418, 410, 634, 640), (397, 403, 629, 623), (390, 378, 604, 616), (503, 502, 692, 693), (419, 418, 640, 641), (382, 383, 609, 608), (355, 356, 582, 581), (343, 344, 570, 569), (330, 331, 557, 556), (480, 468, 670, 677), (317, 318, 544, 543), (305, 304, 530, 531), (352, 290, 516, 578), (417, 428, 646, 639), (412, 404, 630, 636), (391, 397, 623, 617), (510, 509, 699, 700), (495, 496, 686, 685), (445, 444, 656, 657), (428, 429, 647, 646), (376, 375, 601, 602), (362, 363, 589, 588), (350, 351, 577, 576), (500, 492, 684, 690), (292, 338, 564, 518), (324, 325, 551, 550), (311, 312, 538, 537), (299, 298, 524, 525), (411, 422, 644, 635), (404, 398, 624, 630), (379, 391, 617, 605), (368, 353, 579, 594), (504, 503, 693, 694), (487, 488, 680, 679), (420, 419, 641, 642), (400, 399, 625, 626), (383, 384, 610, 609), (370, 369, 595, 596), (356, 357, 583, 582), (344, 345, 571, 570), (331, 332, 558, 557), (318, 319, 545, 544), (306, 305, 531, 532), (293, 289, 515, 519), (405, 413, 637, 631), (398, 392, 618, 624), (511, 510, 700, 701), (429, 430, 648, 647), (377, 376, 602, 603), (363, 364, 590, 589), (351, 352, 578, 577), (497, 512, 702, 687), (338, 339, 565, 564), (325, 326, 552, 551), (886, 753, 707, 724), (754, 783, 738, 708), (783, 795, 737, 738), (795, 807, 736, 737), (807, 811, 735, 736), (811, 815, 734, 735), (815, 819, 733, 734), (819, 826, 732, 733), (826, 833, 731, 732), (833, 840, 730, 731), (840, 847, 729, 730), (847, 851, 728, 729), (851, 858, 727, 728), (858, 865, 726, 727), (865, 871, 725, 726), (871, 886, 724, 725), (706, 723, 769, 768), (768, 769, 770, 767), (767, 770, 771, 766), (766, 771, 772, 765), (765, 772, 773, 764), (764, 773, 774, 763), (763, 774, 775, 762), (762, 775, 776, 761), (761, 776, 777, 760), (760, 777, 778, 759), (759, 778, 779, 758), (758, 779, 780, 757), (757, 780, 781, 756), (756, 781, 782, 755), (755, 782, 783, 754), (723, 722, 784, 769), (722, 721, 796, 784), (785, 797, 798, 786), (786, 798, 799, 787), (788, 800, 801, 789), (789, 801, 802, 790), (791, 803, 804, 792), (792, 804, 805, 793), (793, 805, 806, 794), (721, 720, 808, 796), (805, 809, 810, 806), (720, 719, 812, 808), (719, 718, 816, 812), (813, 817, 818, 814), (718, 717, 820, 816), (817, 821, 822, 818), (717, 716, 827, 820), (821, 828, 829, 822), (823, 830, 831, 824), (824, 831, 832, 825), (716, 715, 834, 827), (715, 714, 841, 834), (835, 842, 843, 836), (836, 843, 844, 837), (837, 844, 845, 838), (838, 845, 846, 839), (714, 713, 848, 841), (842, 849, 850, 843), (713, 712, 852, 848), (712, 711, 859, 852), (853, 860, 861, 854), (854, 861, 862, 855), (855, 862, 863, 856), (856, 863, 864, 857), (711, 710, 866, 859), (860, 867, 868, 861), (863, 869, 870, 864), (710, 709, 872, 866), (869, 884, 885, 870), (709, 705, 739, 872), (872, 739, 740, 873), (873, 740, 741, 874), (874, 741, 742, 875), (875, 742, 743, 876), (876, 743, 744, 877), (877, 744, 745, 878), (878, 745, 746, 879), (879, 746, 747, 880), (880, 747, 748, 881), (881, 748, 749, 882), (882, 749, 750, 883), (883, 750, 751, 884), (884, 751, 752, 885), (885, 752, 753, 886), (617, 623, 811, 807), (598, 610, 800, 788), (700, 699, 881, 882), (685, 686, 868, 867), (655, 654, 836, 837), (591, 592, 782, 781), (566, 567, 757, 756), (553, 554, 744, 743), (682, 675, 857, 864), (666, 659, 841, 848), (539, 540, 730, 729), (641, 648, 830, 823), (527, 526, 716, 717), (605, 617, 807, 795), (594, 579, 769, 784), (694, 693, 875, 876), (662, 663, 845, 844), (599, 598, 788, 789), (585, 586, 776, 775), (573, 574, 764, 763), (560, 561, 751, 750), (547, 548, 738, 737), (683, 689, 871, 865), (669, 676, 858, 851), (653, 660, 842, 835), (517, 534, 724, 707), (633, 639, 821, 817), (521, 520, 710, 711), (624, 618, 808, 812), (701, 700, 882, 883), (672, 671, 853, 854), (656, 655, 837, 838), (621, 622, 810, 809), (592, 593, 783, 782), (579, 580, 770, 769), (567, 568, 758, 757), (554, 555, 745, 744), (676, 683, 865, 858), (660, 667, 849, 842), (540, 541, 731, 730), (528, 527, 717, 718), (627, 633, 817, 813), (516, 533, 723, 706), (618, 606, 796, 808), (593, 605, 795, 783), (695, 694, 876, 877), (679, 680, 862, 861), (663, 664, 846, 845), (648, 649, 831, 830), (613, 614, 804, 803), (600, 599, 789, 790), (586, 587, 777, 776), (574, 575, 765, 764), (561, 562, 752, 751), (515, 549, 739, 705), (690, 684, 866, 872), (677, 670, 852, 859), (534, 535, 725, 724), (640, 634, 818, 822), (522, 521, 711, 712), (612, 600, 790, 802), (702, 701, 883, 884), (673, 672, 854, 855), (657, 656, 838, 839), (642, 641, 823, 824), (607, 608, 798, 797), (580, 581, 771, 770), (568, 569, 759, 758), (555, 556, 746, 745), (542, 543, 733, 732), (684, 677, 859, 866), (668, 661, 843, 850), (541, 542, 732, 731), (650, 643, 825, 832), (529, 528, 718, 719), (634, 628, 814, 818), (548, 518, 708, 738), (606, 594, 784, 796), (696, 695, 877, 878), (680, 681, 863, 862), (649, 650, 832, 831), (614, 615, 805, 804), (587, 588, 778, 777), (575, 576, 766, 765), (562, 563, 753, 752), (549, 550, 740, 739), (687, 702, 884, 869), (671, 678, 860, 853), (535, 536, 726, 725), (635, 644, 826, 819), (523, 522, 712, 713), (601, 613, 803, 791), (674, 673, 855, 856), (643, 642, 824, 825), (608, 609, 799, 798), (581, 582, 772, 771), (569, 570, 760, 759)])
me_plane.use_remesh_preserve_volume = False
me_plane.use_remesh_preserve_attributes = False
me_plane.use_mirror_vertex_groups = False
me_plane.update()

# ---- objects
ob_plane = bpy.data.objects.new('Plane', me_plane)
ob_lamp = bpy.data.objects.new('Lamp', light_lamp)
ob_camera = bpy.data.objects.new('Camera', cam_camera)

# ---- transforms, parenting, visibility, modifiers, constraints
ob_plane.location = (0.0, 0.0, 0.0)
ob_plane.scale = (100.0, 100.0, 100.0)
ob_plane.lineart.crease_threshold = 0.0
ob_lamp.location = (4.076, 1.005, 5.904)
ob_lamp.rotation_euler = (0.6503, 0.05522, 1.866)
ob_lamp.lock_rotations_4d = False
ob_lamp.empty_display_type = 'ARROWS'
ob_lamp.color = (0.0, 0.0, 0.0, 0.0)
ob_lamp.lineart.crease_threshold = 0.0
ob_camera.location = (7.481, -6.508, 5.344)
ob_camera.rotation_euler = (1.109, 0.01082, 0.8149)
ob_camera.lock_rotations_4d = False
ob_camera.empty_display_type = 'ARROWS'
ob_camera.color = (0.0, 0.0, 0.0, 0.0)
ob_camera.display_type = 'WIRE'
ob_camera.lineart.crease_threshold = 0.0

# ---- collection membership
col_collection_1.objects.link(ob_plane)
col_collection_1.objects.link(ob_lamp)
col_collection_1.objects.link(ob_camera)

# ---- scene / render settings (as saved in the file)
scene.camera = ob_camera
scene.frame_start = 1; scene.frame_end = 250; scene.frame_set(1)
scene.render.engine = 'BLENDER_EEVEE_NEXT'
scene.render.image_settings.color_mode = 'RGB'
scene.render.image_settings.compression = 90
scene.render.resolution_percentage = 50
scene.render.dither_intensity = 0.0
scene.cycles.use_denoising = False
scene.cycles.samples = 10
scene.cycles.sampling_pattern = 'TABULATED_SOBOL'
scene.cycles.light_sampling_threshold = 0.0
scene.cycles.use_adaptive_sampling = False
scene.cycles.use_light_tree = False
scene.cycles.blur_glossy = 0.0
scene.cycles.volume_bounces = 1
scene.cycles.pixel_filter_type = 'GAUSSIAN'
scene.cycles.sample_clamp_indirect = 0.0
scene.view_settings.view_transform = 'Standard'
bpy.context.view_layer.update()
